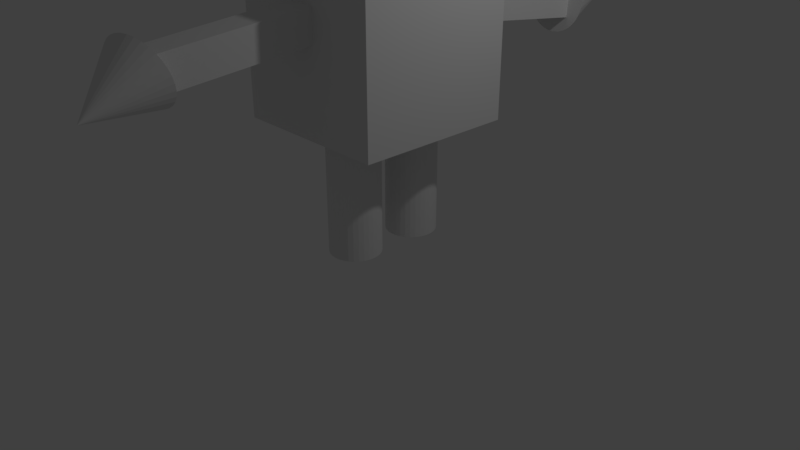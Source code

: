 # Source: enemy_one.blend  (saved by Blender 2.79.0; exported with 4.5.12 LTS)
import bpy
from mathutils import Matrix  # noqa: F401  (used for matrix-valued properties, if any)

bpy.ops.wm.read_factory_settings(use_empty=True)
scene = bpy.context.scene
scene.name = 'Scene'

# ---- collections
col_collection_1 = bpy.data.collections.new('Collection 1'); scene.collection.children.link(col_collection_1)

# ---- materials (node trees are filled in below, after node groups)
mat_material = bpy.data.materials.new('Material')
mat_material.alpha_threshold = 0.0
mat_material.use_transparent_shadow = False
mat_material.roughness = 0.5
mat_material.line_color = (0.0, 0.0, 0.0, 1.0)

# ---- material node trees

# ---- world
world_world = bpy.data.worlds.new('World'); scene.world = world_world
world_world.color = (0.05088, 0.05088, 0.05088)
world_world.use_sun_shadow = False
world_world.sun_shadow_jitter_overblur = 0.0
world_world.cycles.sampling_method = 'MANUAL'

# ---- cameras
cam_camera = bpy.data.cameras.new('Camera')
cam_camera.clip_end = 100.0
cam_camera.lens = 35.0
cam_camera.sensor_width = 32.0
cam_camera.sensor_height = 18.0
cam_camera.ortho_scale = 7.314
cam_camera.dof.focus_distance = 0.0
cam_camera.dof.aperture_fstop = 128.0

# ---- lights
light_lamp = bpy.data.lights.new('Lamp', 'POINT')
light_lamp.transmission_factor = 0.0
light_lamp.cutoff_distance = 30.0
light_lamp.energy = 100.0
light_lamp.shadow_buffer_clip_start = 1.001
light_lamp.shadow_soft_size = 0.1
light_lamp.shadow_maximum_resolution = 0.006
light_lamp.use_absolute_resolution = True

# ---- meshes
me_icosphere = bpy.data.meshes.new('Icosphere')
me_icosphere.from_pydata([(0.0, 0.0, -1.0), (0.7236, -0.5257, -0.4472), (-0.2764, -0.8506, -0.4472), (-0.8944, 0.0, -0.4472), (-0.2764, 0.8506, -0.4472), (0.7236, 0.5257, -0.4472), (0.2764, -0.8506, 0.4472), (-0.7236, -0.5257, 0.4472), (-0.7236, 0.5257, 0.4472), (0.2764, 0.8506, 0.4472), (0.8944, 0.0, 0.4472), (0.0, 0.0, 1.0), (-0.1625, -0.5, -0.8507), (0.4253, -0.309, -0.8507), (0.2629, -0.809, -0.5257), (0.8506, 0.0, -0.5257), (0.4253, 0.309, -0.8507), (-0.5257, 0.0, -0.8507), (-0.6882, -0.5, -0.5257), (-0.1625, 0.5, -0.8507), (-0.6882, 0.5, -0.5257), (0.2629, 0.809, -0.5257), (0.9511, -0.309, 0.0), (0.9511, 0.309, 0.0), (0.0, -1.0, 0.0), (0.5878, -0.809, 0.0), (-0.9511, -0.309, 0.0), (-0.5878, -0.809, 0.0), (-0.5878, 0.809, 0.0), (-0.9511, 0.309, 0.0), (0.5878, 0.809, 0.0), (0.0, 1.0, 0.0), (0.6882, -0.5, 0.5257), (-0.2629, -0.809, 0.5257), (-0.8506, 0.0, 0.5257), (-0.2629, 0.809, 0.5257), (0.6882, 0.5, 0.5257), (0.1625, -0.5, 0.8507), (0.5257, 0.0, 0.8507), (-0.4253, -0.309, 0.8507), (-0.4253, 0.309, 0.8507), (0.1625, 0.5, 0.8507)], [], [(0, 13, 12), (1, 13, 15), (0, 12, 17), (0, 17, 19), (0, 19, 16), (1, 15, 22), (2, 14, 24), (3, 18, 26), (4, 20, 28), (5, 21, 30), (1, 22, 25), (2, 24, 27), (3, 26, 29), (4, 28, 31), (5, 30, 23), (6, 32, 37), (7, 33, 39), (8, 34, 40), (9, 35, 41), (10, 36, 38), (38, 41, 11), (38, 36, 41), (36, 9, 41), (41, 40, 11), (41, 35, 40), (35, 8, 40), (40, 39, 11), (40, 34, 39), (34, 7, 39), (39, 37, 11), (39, 33, 37), (33, 6, 37), (37, 38, 11), (37, 32, 38), (32, 10, 38), (23, 36, 10), (23, 30, 36), (30, 9, 36), (31, 35, 9), (31, 28, 35), (28, 8, 35), (29, 34, 8), (29, 26, 34), (26, 7, 34), (27, 33, 7), (27, 24, 33), (24, 6, 33), (25, 32, 6), (25, 22, 32), (22, 10, 32), (30, 31, 9), (30, 21, 31), (21, 4, 31), (28, 29, 8), (28, 20, 29), (20, 3, 29), (26, 27, 7), (26, 18, 27), (18, 2, 27), (24, 25, 6), (24, 14, 25), (14, 1, 25), (22, 23, 10), (22, 15, 23), (15, 5, 23), (16, 21, 5), (16, 19, 21), (19, 4, 21), (19, 20, 4), (19, 17, 20), (17, 3, 20), (17, 18, 3), (17, 12, 18), (12, 2, 18), (15, 16, 5), (15, 13, 16), (13, 0, 16), (12, 14, 2), (12, 13, 14), (13, 1, 14)])
me_icosphere.use_remesh_preserve_volume = False
me_icosphere.use_remesh_preserve_attributes = False
me_icosphere.use_mirror_vertex_groups = False
me_icosphere.update()
me_cone = bpy.data.meshes.new('Cone')
me_cone.from_pydata([(0.0, 1.0, -1.0), (0.0, 0.0, 1.0), (0.1951, 0.9808, -1.0), (0.3827, 0.9239, -1.0), (0.5556, 0.8315, -1.0), (0.7071, 0.7071, -1.0), (0.8315, 0.5556, -1.0), (0.9239, 0.3827, -1.0), (0.9808, 0.1951, -1.0), (1.0, 7.55e-08, -1.0), (0.9808, -0.1951, -1.0), (0.9239, -0.3827, -1.0), (0.8315, -0.5556, -1.0), (0.7071, -0.7071, -1.0), (0.5556, -0.8315, -1.0), (0.3827, -0.9239, -1.0), (0.1951, -0.9808, -1.0), (-3.258e-07, -1.0, -1.0), (-0.1951, -0.9808, -1.0), (-0.3827, -0.9239, -1.0), (-0.5556, -0.8315, -1.0), (-0.7071, -0.7071, -1.0), (-0.8315, -0.5556, -1.0), (-0.9239, -0.3827, -1.0), (-0.9808, -0.1951, -1.0), (-1.0, 9.656e-07, -1.0), (-0.9808, 0.1951, -1.0), (-0.9239, 0.3827, -1.0), (-0.8315, 0.5556, -1.0), (-0.7071, 0.7071, -1.0), (-0.5556, 0.8315, -1.0), (-0.3827, 0.9239, -1.0), (-0.1951, 0.9808, -1.0)], [], [(0, 1, 2), (2, 1, 3), (3, 1, 4), (4, 1, 5), (5, 1, 6), (6, 1, 7), (7, 1, 8), (8, 1, 9), (9, 1, 10), (10, 1, 11), (11, 1, 12), (12, 1, 13), (13, 1, 14), (14, 1, 15), (15, 1, 16), (16, 1, 17), (17, 1, 18), (18, 1, 19), (19, 1, 20), (20, 1, 21), (21, 1, 22), (22, 1, 23), (23, 1, 24), (24, 1, 25), (25, 1, 26), (26, 1, 27), (27, 1, 28), (28, 1, 29), (29, 1, 30), (30, 1, 31), (31, 1, 32), (32, 1, 0), (0, 2, 3, 4, 5, 6, 7, 8, 9, 10, 11, 12, 13, 14, 15, 16, 17, 18, 19, 20, 21, 22, 23, 24, 25, 26, 27, 28, 29, 30, 31, 32)])
me_cone.use_remesh_preserve_volume = False
me_cone.use_remesh_preserve_attributes = False
me_cone.use_mirror_vertex_groups = False
me_cone.update()
me_cube_001 = bpy.data.meshes.new('Cube.001')
me_cube_001.from_pydata([(-1.0, -1.0, 0.5967), (-1.0, -1.0, 1.0), (-1.0, 1.0, 0.5967), (-1.0, 1.0, 1.0), (-0.6198, -1.0, 0.5967), (-0.6198, -1.0, 1.0), (-0.6198, 1.0, 0.5967), (-0.6198, 1.0, 1.0)], [], [(0, 1, 3, 2), (2, 3, 7, 6), (6, 7, 5, 4), (4, 5, 1, 0), (2, 6, 4, 0), (7, 3, 1, 5)])
me_cube_001.use_remesh_preserve_volume = False
me_cube_001.use_remesh_preserve_attributes = False
me_cube_001.use_mirror_vertex_groups = False
me_cube_001.update()
me_cylinder = bpy.data.meshes.new('Cylinder')
me_cylinder.from_pydata([(-0.1472, 1.0, -1.0), (-0.1472, 1.0, 3.805), (0.04794, 0.9808, -1.0), (0.04794, 0.9808, 3.805), (0.2355, 0.9239, -1.0), (0.2355, 0.9239, 3.805), (0.4084, 0.8315, -1.0), (0.4084, 0.8315, 3.805), (0.56, 0.7071, -1.0), (0.56, 0.7071, 3.805), (0.6843, 0.5556, -1.0), (0.6843, 0.5556, 3.805), (0.7767, 0.3827, -1.0), (0.7767, 0.3827, 3.805), (0.8336, 0.1951, -1.0), (0.8336, 0.1951, 3.805), (0.8528, 7.55e-08, -1.0), (0.8528, 7.55e-08, 3.805), (0.8336, -0.1951, -1.0), (0.8336, -0.1951, 3.805), (0.7767, -0.3827, -1.0), (0.7767, -0.3827, 3.805), (0.6843, -0.5556, -1.0), (0.6843, -0.5556, 3.805), (0.56, -0.7071, -1.0), (0.56, -0.7071, 3.805), (0.4084, -0.8315, -1.0), (0.4084, -0.8315, 3.805), (0.2355, -0.9239, -1.0), (0.2355, -0.9239, 3.805), (0.04794, -0.9808, -1.0), (0.04794, -0.9808, 3.805), (-0.1472, -1.0, -1.0), (-0.1472, -1.0, 3.805), (-0.3422, -0.9808, -1.0), (-0.3422, -0.9808, 3.805), (-0.5298, -0.9239, -1.0), (-0.5298, -0.9239, 3.805), (-0.7027, -0.8315, -1.0), (-0.7027, -0.8315, 3.805), (-0.8543, -0.7071, -1.0), (-0.8543, -0.7071, 3.805), (-0.9786, -0.5556, -1.0), (-0.9786, -0.5556, 3.805), (-1.071, -0.3827, -1.0), (-1.071, -0.3827, 3.805), (-1.128, -0.1951, -1.0), (-1.128, -0.1951, 3.805), (-1.147, 9.656e-07, -1.0), (-1.147, 9.656e-07, 3.805), (-1.128, 0.1951, -1.0), (-1.128, 0.1951, 3.805), (-1.071, 0.3827, -1.0), (-1.071, 0.3827, 3.805), (-0.9786, 0.5556, -1.0), (-0.9786, 0.5556, 3.805), (-0.8543, 0.7071, -1.0), (-0.8543, 0.7071, 3.805), (-0.7027, 0.8315, -1.0), (-0.7027, 0.8315, 3.805), (-0.5298, 0.9239, -1.0), (-0.5298, 0.9239, 3.805), (-0.3422, 0.9808, -1.0), (-0.3422, 0.9808, 3.805)], [], [(0, 1, 3, 2), (2, 3, 5, 4), (4, 5, 7, 6), (6, 7, 9, 8), (8, 9, 11, 10), (10, 11, 13, 12), (12, 13, 15, 14), (14, 15, 17, 16), (16, 17, 19, 18), (18, 19, 21, 20), (20, 21, 23, 22), (22, 23, 25, 24), (24, 25, 27, 26), (26, 27, 29, 28), (28, 29, 31, 30), (30, 31, 33, 32), (32, 33, 35, 34), (34, 35, 37, 36), (36, 37, 39, 38), (38, 39, 41, 40), (40, 41, 43, 42), (42, 43, 45, 44), (44, 45, 47, 46), (46, 47, 49, 48), (48, 49, 51, 50), (50, 51, 53, 52), (52, 53, 55, 54), (54, 55, 57, 56), (56, 57, 59, 58), (58, 59, 61, 60), (3, 1, 63, 61, 59, 57, 55, 53, 51, 49, 47, 45, 43, 41, 39, 37, 35, 33, 31, 29, 27, 25, 23, 21, 19, 17, 15, 13, 11, 9, 7, 5), (60, 61, 63, 62), (62, 63, 1, 0), (0, 2, 4, 6, 8, 10, 12, 14, 16, 18, 20, 22, 24, 26, 28, 30, 32, 34, 36, 38, 40, 42, 44, 46, 48, 50, 52, 54, 56, 58, 60, 62)])
me_cylinder.use_remesh_preserve_volume = False
me_cylinder.use_remesh_preserve_attributes = False
me_cylinder.use_mirror_vertex_groups = False
me_cylinder.update()
me_cube = bpy.data.meshes.new('Cube')
me_cube.from_pydata([(1.073, 0.9678, -0.9002), (1.073, -1.032, -0.9002), (-0.9271, -1.032, -0.9002), (-0.9271, 0.9678, -0.9002), (1.073, 0.9678, 1.1), (1.073, -1.032, 1.1), (-0.9271, -1.032, 1.1), (-0.9271, 0.9678, 1.1)], [], [(0, 1, 2, 3), (4, 7, 6, 5), (0, 4, 5, 1), (1, 5, 6, 2), (2, 6, 7, 3), (4, 0, 3, 7)])
me_cube.materials.append(mat_material)
me_cube.use_remesh_preserve_volume = False
me_cube.use_remesh_preserve_attributes = False
me_cube.use_mirror_vertex_groups = False
me_cube.update()
me_cylinder_001 = bpy.data.meshes.new('Cylinder.001')
me_cylinder_001.from_pydata([(-0.1472, 1.0, -1.0), (-0.1472, 1.0, 3.805), (0.04794, 0.9808, -1.0), (0.04794, 0.9808, 3.805), (0.2355, 0.9239, -1.0), (0.2355, 0.9239, 3.805), (0.4084, 0.8315, -1.0), (0.4084, 0.8315, 3.805), (0.56, 0.7071, -1.0), (0.56, 0.7071, 3.805), (0.6843, 0.5556, -1.0), (0.6843, 0.5556, 3.805), (0.7767, 0.3827, -1.0), (0.7767, 0.3827, 3.805), (0.8336, 0.1951, -1.0), (0.8336, 0.1951, 3.805), (0.8528, 7.55e-08, -1.0), (0.8528, 7.55e-08, 3.805), (0.8336, -0.1951, -1.0), (0.8336, -0.1951, 3.805), (0.7767, -0.3827, -1.0), (0.7767, -0.3827, 3.805), (0.6843, -0.5556, -1.0), (0.6843, -0.5556, 3.805), (0.56, -0.7071, -1.0), (0.56, -0.7071, 3.805), (0.4084, -0.8315, -1.0), (0.4084, -0.8315, 3.805), (0.2355, -0.9239, -1.0), (0.2355, -0.9239, 3.805), (0.04794, -0.9808, -1.0), (0.04794, -0.9808, 3.805), (-0.1472, -1.0, -1.0), (-0.1472, -1.0, 3.805), (-0.3422, -0.9808, -1.0), (-0.3422, -0.9808, 3.805), (-0.5298, -0.9239, -1.0), (-0.5298, -0.9239, 3.805), (-0.7027, -0.8315, -1.0), (-0.7027, -0.8315, 3.805), (-0.8543, -0.7071, -1.0), (-0.8543, -0.7071, 3.805), (-0.9786, -0.5556, -1.0), (-0.9786, -0.5556, 3.805), (-1.071, -0.3827, -1.0), (-1.071, -0.3827, 3.805), (-1.128, -0.1951, -1.0), (-1.128, -0.1951, 3.805), (-1.147, 9.656e-07, -1.0), (-1.147, 9.656e-07, 3.805), (-1.128, 0.1951, -1.0), (-1.128, 0.1951, 3.805), (-1.071, 0.3827, -1.0), (-1.071, 0.3827, 3.805), (-0.9786, 0.5556, -1.0), (-0.9786, 0.5556, 3.805), (-0.8543, 0.7071, -1.0), (-0.8543, 0.7071, 3.805), (-0.7027, 0.8315, -1.0), (-0.7027, 0.8315, 3.805), (-0.5298, 0.9239, -1.0), (-0.5298, 0.9239, 3.805), (-0.3422, 0.9808, -1.0), (-0.3422, 0.9808, 3.805)], [], [(0, 1, 3, 2), (2, 3, 5, 4), (4, 5, 7, 6), (6, 7, 9, 8), (8, 9, 11, 10), (10, 11, 13, 12), (12, 13, 15, 14), (14, 15, 17, 16), (16, 17, 19, 18), (18, 19, 21, 20), (20, 21, 23, 22), (22, 23, 25, 24), (24, 25, 27, 26), (26, 27, 29, 28), (28, 29, 31, 30), (30, 31, 33, 32), (32, 33, 35, 34), (34, 35, 37, 36), (36, 37, 39, 38), (38, 39, 41, 40), (40, 41, 43, 42), (42, 43, 45, 44), (44, 45, 47, 46), (46, 47, 49, 48), (48, 49, 51, 50), (50, 51, 53, 52), (52, 53, 55, 54), (54, 55, 57, 56), (56, 57, 59, 58), (58, 59, 61, 60), (3, 1, 63, 61, 59, 57, 55, 53, 51, 49, 47, 45, 43, 41, 39, 37, 35, 33, 31, 29, 27, 25, 23, 21, 19, 17, 15, 13, 11, 9, 7, 5), (60, 61, 63, 62), (62, 63, 1, 0), (0, 2, 4, 6, 8, 10, 12, 14, 16, 18, 20, 22, 24, 26, 28, 30, 32, 34, 36, 38, 40, 42, 44, 46, 48, 50, 52, 54, 56, 58, 60, 62)])
me_cylinder_001.use_remesh_preserve_volume = False
me_cylinder_001.use_remesh_preserve_attributes = False
me_cylinder_001.use_mirror_vertex_groups = False
me_cylinder_001.update()
me_cube_002 = bpy.data.meshes.new('Cube.002')
me_cube_002.from_pydata([(-1.0, -1.0, 0.5967), (-1.0, -1.0, 1.0), (-1.0, 1.0, 0.5967), (-1.0, 1.0, 1.0), (-0.6198, -1.0, 0.5967), (-0.6198, -1.0, 1.0), (-0.6198, 1.0, 0.5967), (-0.6198, 1.0, 1.0)], [], [(0, 1, 3, 2), (2, 3, 7, 6), (6, 7, 5, 4), (4, 5, 1, 0), (2, 6, 4, 0), (7, 3, 1, 5)])
me_cube_002.use_remesh_preserve_volume = False
me_cube_002.use_remesh_preserve_attributes = False
me_cube_002.use_mirror_vertex_groups = False
me_cube_002.update()
me_cone_001 = bpy.data.meshes.new('Cone.001')
me_cone_001.from_pydata([(0.0, 1.0, -1.0), (0.0, 0.0, 1.0), (0.1951, 0.9808, -1.0), (0.3827, 0.9239, -1.0), (0.5556, 0.8315, -1.0), (0.7071, 0.7071, -1.0), (0.8315, 0.5556, -1.0), (0.9239, 0.3827, -1.0), (0.9808, 0.1951, -1.0), (1.0, 7.55e-08, -1.0), (0.9808, -0.1951, -1.0), (0.9239, -0.3827, -1.0), (0.8315, -0.5556, -1.0), (0.7071, -0.7071, -1.0), (0.5556, -0.8315, -1.0), (0.3827, -0.9239, -1.0), (0.1951, -0.9808, -1.0), (-3.258e-07, -1.0, -1.0), (-0.1951, -0.9808, -1.0), (-0.3827, -0.9239, -1.0), (-0.5556, -0.8315, -1.0), (-0.7071, -0.7071, -1.0), (-0.8315, -0.5556, -1.0), (-0.9239, -0.3827, -1.0), (-0.9808, -0.1951, -1.0), (-1.0, 9.656e-07, -1.0), (-0.9808, 0.1951, -1.0), (-0.9239, 0.3827, -1.0), (-0.8315, 0.5556, -1.0), (-0.7071, 0.7071, -1.0), (-0.5556, 0.8315, -1.0), (-0.3827, 0.9239, -1.0), (-0.1951, 0.9808, -1.0)], [], [(0, 1, 2), (2, 1, 3), (3, 1, 4), (4, 1, 5), (5, 1, 6), (6, 1, 7), (7, 1, 8), (8, 1, 9), (9, 1, 10), (10, 1, 11), (11, 1, 12), (12, 1, 13), (13, 1, 14), (14, 1, 15), (15, 1, 16), (16, 1, 17), (17, 1, 18), (18, 1, 19), (19, 1, 20), (20, 1, 21), (21, 1, 22), (22, 1, 23), (23, 1, 24), (24, 1, 25), (25, 1, 26), (26, 1, 27), (27, 1, 28), (28, 1, 29), (29, 1, 30), (30, 1, 31), (31, 1, 32), (32, 1, 0), (0, 2, 3, 4, 5, 6, 7, 8, 9, 10, 11, 12, 13, 14, 15, 16, 17, 18, 19, 20, 21, 22, 23, 24, 25, 26, 27, 28, 29, 30, 31, 32)])
me_cone_001.use_remesh_preserve_volume = False
me_cone_001.use_remesh_preserve_attributes = False
me_cone_001.use_mirror_vertex_groups = False
me_cone_001.update()

# ---- objects
ob_icosphere = bpy.data.objects.new('Icosphere', me_icosphere)
ob_drill_1 = bpy.data.objects.new('Drill 1', me_cone)
ob_arm_1 = bpy.data.objects.new('ARM 1', me_cube_001)
ob_leg_1 = bpy.data.objects.new('Leg 1', me_cylinder)
ob_cube = bpy.data.objects.new('Cube', me_cube)
ob_lamp = bpy.data.objects.new('Lamp', light_lamp)
ob_camera = bpy.data.objects.new('Camera', cam_camera)
ob_leg_2 = bpy.data.objects.new('Leg 2', me_cylinder_001)
ob_arm_2 = bpy.data.objects.new('ARM 2', me_cube_002)
ob_drill_2 = bpy.data.objects.new('Drill 2', me_cone_001)

# ---- transforms, parenting, visibility, modifiers, constraints
ob_icosphere.location = (0.2058, -0.05386, 3.468)
ob_icosphere.lineart.crease_threshold = 0.0
ob_drill_1.location = (0.2346, -3.248, 2.873)
ob_drill_1.rotation_euler = (1.947, -0.4444, 0.1025)
ob_drill_1.scale = (0.4169, 0.4169, 0.4169)
ob_drill_1.lineart.crease_threshold = 0.0
ob_arm_1.location = (0.9953, -1.977, 2.29)
ob_arm_1.rotation_euler = (0.1131, 0.02269, -0.05999)
ob_arm_1.lineart.crease_threshold = 0.0
ob_leg_1.location = (0.3614, -0.4843, 0.691)
ob_leg_1.scale = (0.3224, 0.3224, 0.3224)
ob_leg_1.lineart.crease_threshold = 0.0
ob_cube.location = (0.1995, -0.06668, 2.826)
ob_cube.lock_rotations_4d = False
ob_cube.empty_display_type = 'ARROWS'
ob_cube.lineart.crease_threshold = 0.0
ob_lamp.location = (4.076, 1.005, 5.904)
ob_lamp.rotation_euler = (0.6503, 0.05522, 1.866)
ob_lamp.lock_rotations_4d = False
ob_lamp.empty_display_type = 'ARROWS'
ob_lamp.color = (0.0, 0.0, 0.0, 0.0)
ob_lamp.lineart.crease_threshold = 0.0
ob_camera.location = (7.481, -6.508, 5.344)
ob_camera.rotation_euler = (1.109, 0.0, 0.8149)
ob_camera.lock_rotations_4d = False
ob_camera.empty_display_type = 'ARROWS'
ob_camera.color = (0.0, 0.0, 0.0, 0.0)
ob_camera.display_type = 'WIRE'
ob_camera.lineart.crease_threshold = 0.0
ob_leg_2.location = (0.3614, 0.435, 0.691)
ob_leg_2.scale = (0.3224, 0.3224, 0.3224)
ob_leg_2.lineart.crease_threshold = 0.0
ob_arm_2.location = (1.418, 1.486, 2.29)
ob_arm_2.rotation_euler = (-0.07911, -0.01432, -0.2062)
ob_arm_2.lineart.crease_threshold = 0.0
ob_drill_2.location = (0.8022, 2.9, 2.989)
ob_drill_2.rotation_euler = (4.502, -1.226, 0.1362)
ob_drill_2.scale = (0.4169, 0.4169, 0.4169)
ob_drill_2.lineart.crease_threshold = 0.0

# ---- collection membership
col_collection_1.objects.link(ob_icosphere)
col_collection_1.objects.link(ob_drill_1)
col_collection_1.objects.link(ob_arm_1)
col_collection_1.objects.link(ob_leg_1)
col_collection_1.objects.link(ob_cube)
col_collection_1.objects.link(ob_lamp)
col_collection_1.objects.link(ob_camera)
col_collection_1.objects.link(ob_leg_2)
col_collection_1.objects.link(ob_arm_2)
col_collection_1.objects.link(ob_drill_2)

# ---- scene / render settings (as saved in the file)
scene.camera = ob_camera
scene.frame_start = 1; scene.frame_end = 250; scene.frame_set(1)
scene.render.engine = 'BLENDER_EEVEE_NEXT'
scene.render.resolution_percentage = 50
scene.render.dither_intensity = 0.0
scene.cycles.use_denoising = False
scene.cycles.samples = 128
scene.cycles.sampling_pattern = 'TABULATED_SOBOL'
scene.cycles.use_adaptive_sampling = False
scene.cycles.use_light_tree = False
scene.cycles.blur_glossy = 0.0
scene.cycles.sample_clamp_indirect = 0.0
scene.view_settings.view_transform = 'Standard'
bpy.context.view_layer.update()

